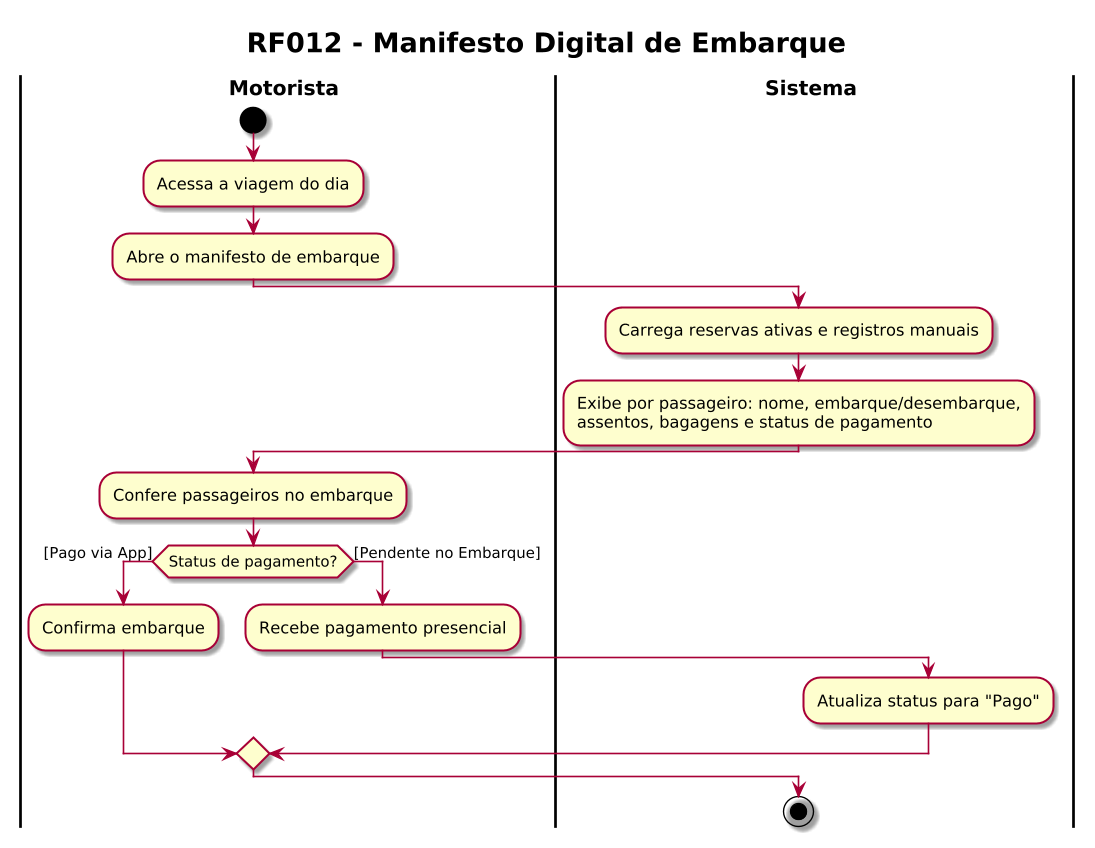

The diagram above was rendered by PlantUML. Its source (embedded in the PNG):
@startuml RF012_Manifesto_Digital
skin rose
!pragma useVerticalIf on
skinparam dpi 130
skinparam defaultFontName "Helvetica"
skinparam ActivityPadding 12
skinparam ActivityMargin 8
skinparam DiamondPadding 6
skinparam DiamondMargin 8
skinparam swimlaneWidth same
skinparam swimlaneTitleFontStyle bold
skinparam swimlaneTitleFontSize 15
skinparam ArrowThickness 1.2
skinparam TitleFontSize 20
skinparam TitleFontStyle bold
title RF012 - Manifesto Digital de Embarque
|Motorista|
start
:Acessa a viagem do dia;
:Abre o manifesto de embarque;
|Sistema|
:Carrega reservas ativas e registros manuais;
:Exibe por passageiro: nome, embarque/desembarque,\nassentos, bagagens e status de pagamento;
|Motorista|
:Confere passageiros no embarque;
if (Status de pagamento?) then ([Pago via App])
  :Confirma embarque;
else ([Pendente no Embarque])
  :Recebe pagamento presencial;
  |Sistema|
  :Atualiza status para "Pago";
endif
stop
@enduml